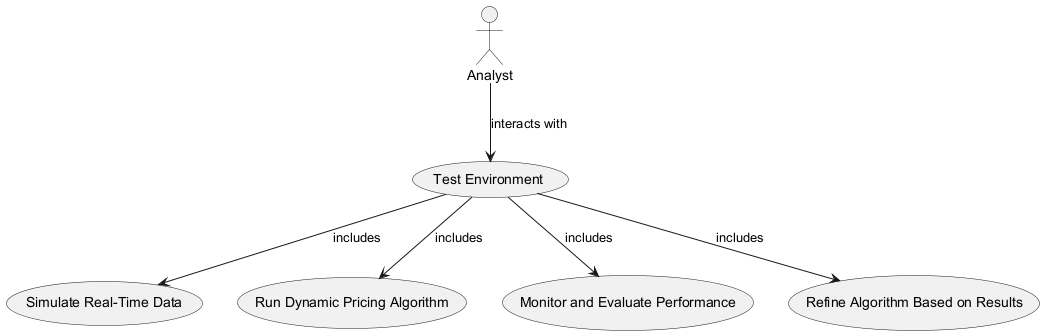

The diagram above was rendered by PlantUML. Its source (embedded in the PNG):
@startuml
actor Analyst
usecase "Test Environment" as TestEnvironment
usecase "Simulate Real-Time Data" as SimulateRealTimeData
usecase "Run Dynamic Pricing Algorithm" as RunDynamicPricingAlgorithm
usecase "Monitor and Evaluate Performance" as MonitorEvaluatePerformance
usecase "Refine Algorithm Based on Results" as RefineAlgorithm
Analyst --> TestEnvironment : interacts with
TestEnvironment --> SimulateRealTimeData : includes
TestEnvironment --> RunDynamicPricingAlgorithm : includes
TestEnvironment --> MonitorEvaluatePerformance : includes
TestEnvironment --> RefineAlgorithm : includes
@enduml